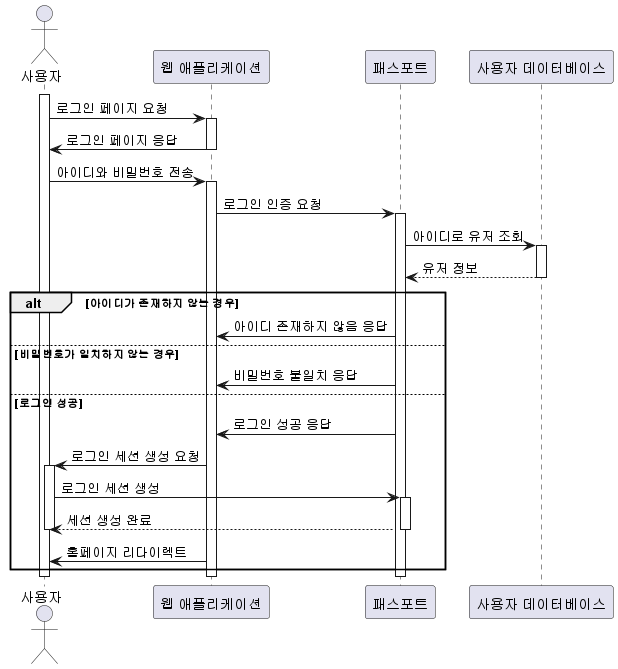

The diagram above was rendered by PlantUML. Its source (embedded in the PNG):
@startuml 로그인 시퀀스 다이어그램

actor 사용자
participant "웹 애플리케이션" as 웹앱
participant "패스포트" as 패스포트
participant "사용자 데이터베이스" as DB

activate 사용자
사용자 -> 웹앱: 로그인 페이지 요청
activate 웹앱
웹앱 -> 사용자: 로그인 페이지 응답
deactivate 웹앱

사용자 -> 웹앱: 아이디와 비밀번호 전송
activate 웹앱
웹앱 -> 패스포트: 로그인 인증 요청
activate 패스포트
패스포트 -> DB: 아이디로 유저 조회
activate DB
DB --> 패스포트: 유저 정보
deactivate DB

alt 아이디가 존재하지 않는 경우
    패스포트 -> 웹앱: 아이디 존재하지 않음 응답
else 비밀번호가 일치하지 않는 경우
    패스포트 -> 웹앱: 비밀번호 불일치 응답
else 로그인 성공
    패스포트 -> 웹앱: 로그인 성공 응답
    웹앱 -> 사용자: 로그인 세션 생성 요청
    activate 사용자
    사용자 -> 패스포트: 로그인 세션 생성
    activate 패스포트
    패스포트 --> 사용자: 세션 생성 완료
    deactivate 패스포트
    deactivate 사용자
    웹앱 -> 사용자: 홈페이지 리다이렉트
end

deactivate 패스포트
deactivate 웹앱
deactivate 사용자

@enduml